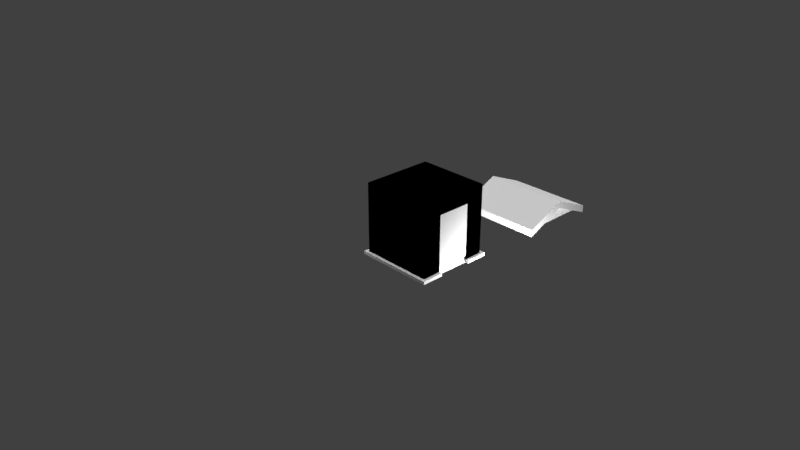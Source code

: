# Source: houses.blend  (saved by Blender 2.79.0; exported with 4.5.12 LTS)
import bpy
from mathutils import Matrix  # noqa: F401  (used for matrix-valued properties, if any)

bpy.ops.wm.read_factory_settings(use_empty=True)
scene = bpy.context.scene
scene.name = 'Scene'

# ---- collections
col_collection_1 = bpy.data.collections.new('Collection 1'); scene.collection.children.link(col_collection_1)

# ---- world
world_world = bpy.data.worlds.new('World'); scene.world = world_world
world_world.color = (0.05088, 0.05088, 0.05088)
world_world.use_sun_shadow = False
world_world.sun_shadow_jitter_overblur = 0.0
world_world.cycles.sampling_method = 'MANUAL'

# ---- cameras
cam_camera = bpy.data.cameras.new('Camera')
cam_camera.clip_end = 100.0
cam_camera.lens = 35.0
cam_camera.sensor_width = 32.0
cam_camera.sensor_height = 18.0
cam_camera.ortho_scale = 7.314
cam_camera.dof.focus_distance = 0.0
cam_camera.dof.aperture_fstop = 128.0

# ---- lights
light_point_002 = bpy.data.lights.new('Point.002', 'POINT')
light_point_002.transmission_factor = 0.0
light_point_002.energy = 100.0
light_point_002.shadow_buffer_clip_start = 0.5
light_point_002.shadow_soft_size = 0.1
light_point_002.shadow_maximum_resolution = 0.006
light_point_002.use_absolute_resolution = True
light_point_001 = bpy.data.lights.new('Point.001', 'POINT')
light_point_001.transmission_factor = 0.0
light_point_001.energy = 100.0
light_point_001.shadow_buffer_clip_start = 0.5
light_point_001.shadow_soft_size = 0.1
light_point_001.shadow_maximum_resolution = 0.006
light_point_001.use_absolute_resolution = True
light_point = bpy.data.lights.new('Point', 'POINT')
light_point.transmission_factor = 0.0
light_point.energy = 100.0
light_point.shadow_buffer_clip_start = 0.5
light_point.shadow_soft_size = 0.1
light_point.shadow_maximum_resolution = 0.006
light_point.use_absolute_resolution = True
light_sun_001 = bpy.data.lights.new('Sun.001', 'SUN')
light_sun_001.transmission_factor = 0.0
light_sun_001.angle = 0.1993
light_sun_001.energy = 1.0
light_sun_001.shadow_buffer_clip_start = 0.5
light_sun_001.shadow_soft_size = 0.1
light_sun_001.shadow_cascade_max_distance = 1000.0
light_sun = bpy.data.lights.new('Sun', 'SUN')
light_sun.transmission_factor = 0.0
light_sun.angle = 0.1993
light_sun.energy = 1.0
light_sun.shadow_buffer_clip_start = 0.5
light_sun.shadow_soft_size = 0.1
light_sun.shadow_cascade_max_distance = 1000.0
light_lamp = bpy.data.lights.new('Lamp', 'POINT')
light_lamp.transmission_factor = 0.0
light_lamp.cutoff_distance = 30.0
light_lamp.energy = 100.0
light_lamp.shadow_buffer_clip_start = 1.001
light_lamp.shadow_soft_size = 0.1
light_lamp.shadow_maximum_resolution = 0.006
light_lamp.use_absolute_resolution = True

# ---- meshes
me_cube_004 = bpy.data.meshes.new('Cube.004')
me_cube_004.from_pydata([(0.0, 1.192e-07, 0.0), (0.0, 1.192e-07, 0.1019), (0.0, 1.0, 0.0), (0.0, 1.0, 0.1019), (1.0, 1.192e-07, 0.0), (1.0, 1.192e-07, 0.1019), (1.0, 1.0, 0.0), (1.0, 1.0, 0.1019), (0.0, 0.5, 0.217), (0.0, 0.5, 0.3188), (1.0, 0.5, 0.217), (1.0, 0.5, 0.3188), (0.0, -0.06829, -0.02952), (0.0, -0.06829, 0.07235), (0.0, 1.068, 0.07235), (0.0, 1.068, -0.02952), (1.0, 1.068, -0.02952), (1.0, 1.068, 0.07235), (1.0, -0.06829, 0.07235), (1.0, -0.06829, -0.02952), (-0.1008, 0.5, 0.217), (-0.1008, 1.192e-07, 0.0), (-0.1008, 1.192e-07, 0.1019), (-0.1008, 0.5, 0.3188), (-0.1008, 1.0, 0.1019), (-0.1008, 1.0, 0.0), (1.101, 1.0, 0.1019), (1.101, 1.0, 0.0), (1.101, 0.5, 0.217), (1.101, 0.5, 0.3188), (1.101, 1.192e-07, 0.1019), (1.101, 1.192e-07, 0.0), (-0.1008, -0.06829, -0.02952), (-0.1008, -0.06829, 0.07235), (-0.1008, 1.068, 0.07235), (-0.1008, 1.068, -0.02952), (1.101, 1.068, 0.07235), (1.101, 1.068, -0.02952), (1.101, -0.06829, 0.07235), (1.101, -0.06829, -0.02952), (0.0, 0.5, -1.49e-08), (0.0, 1.192e-07, -1.49e-08), (1.0, 1.0, -1.49e-08), (0.0, 1.0, -1.49e-08), (1.0, 0.5, -1.49e-08), (1.0, 1.192e-07, -1.49e-08)], [], [(0, 12, 32, 21), (0, 4, 19, 12), (1, 9, 23, 22), (3, 14, 34, 24), (4, 0, 41, 45), (11, 9, 1, 5), (7, 3, 9, 11), (8, 2, 43, 40), (12, 13, 33, 32), (2, 8, 20, 25), (15, 14, 17, 16), (19, 18, 13, 12), (5, 18, 38, 30), (6, 2, 15, 16), (5, 1, 13, 18), (15, 2, 25, 35), (3, 7, 17, 14), (18, 19, 39, 38), (20, 23, 24, 25), (28, 29, 30, 31), (22, 21, 32, 33), (27, 26, 29, 28), (21, 22, 23, 20), (26, 27, 37, 36), (31, 30, 38, 39), (25, 24, 34, 35), (14, 15, 35, 34), (4, 10, 28, 31), (13, 1, 22, 33), (10, 6, 27, 28), (8, 0, 21, 20), (7, 11, 29, 26), (19, 4, 31, 39), (11, 5, 30, 29), (6, 16, 37, 27), (16, 17, 36, 37), (9, 3, 24, 23), (17, 7, 26, 36), (40, 44, 45, 41), (43, 42, 44, 40), (2, 6, 42, 43), (0, 8, 40, 41), (6, 10, 44, 42), (10, 4, 45, 44)])
_uv = me_cube_004.uv_layers.new(name='UVMap')
_uv.uv.foreach_set('vector', [0.1242, 0.8544, 0.1242, 0.904, 0.05088, 0.904, 0.05088, 0.8544, 0.1242, 0.8544, 0.8512, 0.8544, 0.8512, 0.904, 0.1242, 0.904, 0.1242, 0.8544, 0.1242, 0.4909, 0.05088, 0.4909, 0.05088, 0.8544, 0.1242, 0.1273, 0.1242, 0.07767, 0.05088, 0.07767, 0.05088, 0.1273, 0.8512, 0.8544, 0.1242, 0.8544, 0.1242, 0.8544, 0.8512, 0.8544, 0.8512, 0.4909, 0.1242, 0.4909, 0.1242, 0.8544, 0.8512, 0.8544, 0.8512, 0.1273, 0.1242, 0.1273, 0.1242, 0.4909, 0.8512, 0.4909, 0.1242, 0.4909, 0.1242, 0.1273, 0.1242, 0.1273, 0.1242, 0.4909, 0.1242, 0.904, 0.1242, 0.904, 0.05088, 0.904, 0.05088, 0.904, 0.1242, 0.1273, 0.1242, 0.4909, 0.05088, 0.4909, 0.05088, 0.1273, 0.1242, 0.07767, 0.1242, 0.07767, 0.8512, 0.07767, 0.8512, 0.07767, 0.8512, 0.904, 0.8512, 0.904, 0.1242, 0.904, 0.1242, 0.904, 0.8512, 0.8544, 0.8512, 0.904, 0.9245, 0.904, 0.9245, 0.8544, 0.8512, 0.1273, 0.1242, 0.1273, 0.1242, 0.07767, 0.8512, 0.07767, 0.8512, 0.8544, 0.1242, 0.8544, 0.1242, 0.904, 0.8512, 0.904, 0.1242, 0.07767, 0.1242, 0.1273, 0.05088, 0.1273, 0.05088, 0.07767, 0.1242, 0.1273, 0.8512, 0.1273, 0.8512, 0.07767, 0.1242, 0.07767, 0.8512, 0.904, 0.8512, 0.904, 0.9245, 0.904, 0.9245, 0.904, 0.05088, 0.4909, 0.05088, 0.4909, 0.05088, 0.1273, 0.05088, 0.1273, 0.9245, 0.4909, 0.9245, 0.4909, 0.9245, 0.8544, 0.9245, 0.8544, 0.05088, 0.8544, 0.05088, 0.8544, 0.05088, 0.904, 0.05088, 0.904, 0.9245, 0.1273, 0.9245, 0.1273, 0.9245, 0.4909, 0.9245, 0.4909, 0.05088, 0.8544, 0.05088, 0.8544, 0.05088, 0.4909, 0.05088, 0.4909, 0.9245, 0.1273, 0.9245, 0.1273, 0.9245, 0.07767, 0.9245, 0.07767, 0.9245, 0.8544, 0.9245, 0.8544, 0.9245, 0.904, 0.9245, 0.904, 0.05088, 0.1273, 0.05088, 0.1273, 0.05088, 0.07767, 0.05088, 0.07767, 0.1242, 0.07767, 0.1242, 0.07767, 0.05088, 0.07767, 0.05088, 0.07767, 0.8512, 0.8544, 0.8512, 0.4909, 0.9245, 0.4909, 0.9245, 0.8544, 0.1242, 0.904, 0.1242, 0.8544, 0.05088, 0.8544, 0.05088, 0.904, 0.8512, 0.4909, 0.8512, 0.1273, 0.9245, 0.1273, 0.9245, 0.4909, 0.1242, 0.4909, 0.1242, 0.8544, 0.05088, 0.8544, 0.05088, 0.4909, 0.8512, 0.1273, 0.8512, 0.4909, 0.9245, 0.4909, 0.9245, 0.1273, 0.8512, 0.904, 0.8512, 0.8544, 0.9245, 0.8544, 0.9245, 0.904, 0.8512, 0.4909, 0.8512, 0.8544, 0.9245, 0.8544, 0.9245, 0.4909, 0.8512, 0.1273, 0.8512, 0.07767, 0.9245, 0.07767, 0.9245, 0.1273, 0.8512, 0.07767, 0.8512, 0.07767, 0.9245, 0.07767, 0.9245, 0.07767, 0.1242, 0.4909, 0.1242, 0.1273, 0.05088, 0.1273, 0.05088, 0.4909, 0.8512, 0.07767, 0.8512, 0.1273, 0.9245, 0.1273, 0.9245, 0.07767, 0.1242, 0.4909, 0.8512, 0.4909, 0.8512, 0.8544, 0.1242, 0.8544, 0.1242, 0.1273, 0.8512, 0.1273, 0.8512, 0.4909, 0.1242, 0.4909, 0.1242, 0.1273, 0.8512, 0.1273, 0.8512, 0.1273, 0.1242, 0.1273, 0.1242, 0.8544, 0.1242, 0.4909, 0.1242, 0.4909, 0.1242, 0.8544, 0.8512, 0.1273, 0.8512, 0.4909, 0.8512, 0.4909, 0.8512, 0.1273, 0.8512, 0.4909, 0.8512, 0.8544, 0.8512, 0.8544, 0.8512, 0.4909])
me_cube_004.use_remesh_preserve_volume = False
me_cube_004.use_remesh_preserve_attributes = False
me_cube_004.use_mirror_vertex_groups = False
me_cube_004.update()
me_cube_002 = bpy.data.meshes.new('Cube.002')
me_cube_002.from_pydata([(0.0, 0.0, 0.0), (0.0, 0.0, 1.0), (0.0, 1.0, 0.0), (0.0, 1.0, 1.0), (1.0, 0.0, 0.0), (1.0, 0.0, 1.0), (1.0, 1.0, 0.0), (1.0, 1.0, 1.0), (0.0, 0.7352, 0.0), (0.0, 0.2648, 0.0), (0.0, 0.2648, 1.0), (0.0, 0.7352, 1.0), (1.0, 0.2648, 0.0), (1.0, 0.7352, 0.0), (1.0, 0.7352, 1.0), (1.0, 0.2648, 1.0), (0.0, 0.0, 0.8144), (0.0, 1.0, 0.8144), (1.0, 1.0, 0.8144), (1.0, 0.0, 0.8144), (1.0, 0.7352, 0.8144), (1.0, 0.2648, 0.8144), (0.0, 0.2648, 0.8144), (0.0, 0.7352, 0.8144), (0.0, 1.0, 0.03877), (1.0, 1.0, 0.03877), (1.0, 0.0, 0.03877), (1.0, 0.7352, 0.03877), (1.0, 0.2648, 0.03877), (0.0, 0.2648, 0.03877), (0.0, 0.7352, 0.03877), (0.0, 0.0, 0.03877), (-0.04454, 0.2648, -0.001727), (-0.04454, -0.04454, -0.001727), (-0.04454, 1.045, 0.0405), (-0.04454, 1.045, -0.001727), (1.045, 1.045, -0.001727), (1.045, 1.045, 0.0405), (1.045, 0.7352, -0.001727), (1.045, -0.04454, 0.0405), (1.045, -0.04454, -0.001727), (-0.04454, 0.7352, -0.001727), (1.045, 0.2648, -0.001727), (1.045, 0.7352, 0.0405), (1.045, 0.2648, 0.0405), (-0.04454, 0.2648, 0.0405), (-0.04454, 0.7352, 0.0405), (-0.04454, -0.04454, 0.0405), (0.0, 0.2648, 1.0), (0.0, 0.7352, 1.0), (1.0, 0.7352, 1.0), (1.0, 0.2648, 1.0)], [], [(23, 11, 3, 17), (17, 3, 7, 18), (21, 15, 5, 19), (19, 5, 1, 16), (9, 12, 4, 0), (15, 10, 1, 5), (7, 3, 11, 14), (10, 15, 51, 48), (2, 6, 13, 8), (8, 13, 12, 9), (18, 7, 14, 20), (20, 14, 15, 21), (16, 1, 10, 22), (22, 10, 11, 23), (29, 22, 23, 30), (31, 16, 22, 29), (30, 24, 34, 46), (25, 18, 20, 27), (26, 19, 16, 31), (28, 21, 19, 26), (24, 17, 18, 25), (30, 23, 17, 24), (9, 0, 33, 32), (13, 6, 36, 38), (29, 30, 46, 45), (8, 9, 32, 41), (31, 29, 45, 47), (2, 8, 41, 35), (41, 46, 34, 35), (35, 34, 37, 36), (42, 44, 39, 40), (40, 39, 47, 33), (36, 37, 43, 38), (33, 47, 45, 32), (32, 45, 46, 41), (4, 12, 42, 40), (24, 25, 37, 34), (27, 13, 38, 43), (28, 26, 39, 44), (0, 4, 40, 33), (12, 28, 44, 42), (26, 31, 47, 39), (6, 2, 35, 36), (25, 27, 43, 37), (50, 49, 48, 51), (15, 14, 50, 51), (11, 10, 48, 49), (14, 11, 49, 50)])
_uv = me_cube_002.uv_layers.new(name='UVMap')
_uv.uv.foreach_set('vector', [0.2828, 0.7938, 0.2828, 0.9583, 0.04809, 0.9583, 0.04809, 0.7938, 0.067, 0.2766, 0.067, 0.1157, 0.9338, 0.1157, 0.9338, 0.2766, 0.3184, 0.8008, 0.3184, 0.9609, 0.08984, 0.9609, 0.08984, 0.8008, 0.8625, 0.7919, 0.8625, 0.9552, -0.01753, 0.9552, -0.01753, 0.7919, 0.434, 0.5072, 0.3987, 0.4662, 0.3577, 0.4673, 0.4017, 0.5079, 0.2493, 0.1899, 0.2493, 0.9651, 0.04397, 0.9651, 0.04397, 0.1899, 0.8192, 0.1899, 0.8192, 0.9651, 0.6139, 0.9651, 0.6139, 0.1899, 0.2493, 0.9651, 0.2493, 0.1899, 0.2493, 0.1899, 0.2493, 0.9651, 0.5259, 0.5055, 0.5162, 0.463, 0.4733, 0.4641, 0.4924, 0.5061, 0.4924, 0.5061, 0.4733, 0.4641, 0.3987, 0.4662, 0.434, 0.5072, 0.9512, 0.8008, 0.9512, 0.9609, 0.7227, 0.9609, 0.7227, 0.8008, 0.7227, 0.8008, 0.7227, 0.9609, 0.3184, 0.9609, 0.3184, 0.8008, 0.9345, 0.7938, 0.9345, 0.9583, 0.6998, 0.9583, 0.6998, 0.7938, 0.6998, 0.7938, 0.6998, 0.9583, 0.2828, 0.9583, 0.2828, 0.7938, 0.3184, 0.1328, 0.3184, 0.8008, 0.7227, 0.8008, 0.7227, 0.1328, 0.9345, 0.1063, 0.9345, 0.7938, 0.6998, 0.7938, 0.6998, 0.1063, 0.4924, 0.5109, 0.5259, 0.5103, 0.5319, 0.5118, 0.493, 0.5125, 0.9512, 0.1328, 0.9512, 0.8008, 0.7227, 0.8008, 0.7227, 0.1328, 0.8625, 0.1093, 0.8625, 0.7919, -0.01753, 0.7919, -0.01753, 0.1093, 0.3184, 0.1328, 0.3184, 0.8008, 0.08984, 0.8008, 0.08984, 0.1328, 0.067, 0.9489, 0.067, 0.2766, 0.9338, 0.2766, 0.9338, 0.9489, 0.2828, 0.1063, 0.2828, 0.7938, 0.04809, 0.7938, 0.04809, 0.1063, 0.434, 0.5072, 0.4017, 0.5079, 0.3978, 0.5091, 0.4352, 0.5084, 0.4733, 0.4641, 0.5162, 0.463, 0.523, 0.46, 0.4722, 0.4614, 0.4338, 0.5119, 0.4924, 0.5109, 0.493, 0.5125, 0.435, 0.5135, 0.4924, 0.5061, 0.434, 0.5072, 0.4352, 0.5084, 0.4931, 0.5074, 0.4014, 0.5125, 0.4338, 0.5119, 0.435, 0.5135, 0.3975, 0.5142, 0.5259, 0.5055, 0.4924, 0.5061, 0.4931, 0.5074, 0.5319, 0.5066, 0.4931, 0.5074, 0.493, 0.5125, 0.5319, 0.5118, 0.5319, 0.5066, 0.5319, 0.5066, 0.5319, 0.5118, 0.523, 0.4667, 0.523, 0.46, 0.3184, 0.09766, 0.3184, 0.1348, 0.05078, 0.1348, 0.05078, 0.09766, 0.3482, 0.4649, 0.3476, 0.4713, 0.3975, 0.5142, 0.3978, 0.5091, 0.9902, 0.09766, 0.9902, 0.1348, 0.7227, 0.1348, 0.7227, 0.09766, 0.3978, 0.5091, 0.3975, 0.5142, 0.435, 0.5135, 0.4352, 0.5084, 0.3184, 0.09766, 0.3184, 0.1348, 0.7227, 0.1348, 0.7227, 0.09766, 0.3577, 0.4673, 0.3987, 0.4662, 0.3967, 0.4635, 0.3482, 0.4649, 0.5259, 0.5103, 0.5162, 0.469, 0.523, 0.4667, 0.5319, 0.5118, 0.4731, 0.4701, 0.4733, 0.4641, 0.4722, 0.4614, 0.472, 0.468, 0.3983, 0.4721, 0.3572, 0.4731, 0.3476, 0.4713, 0.3963, 0.47, 0.4017, 0.5079, 0.3577, 0.4673, 0.3482, 0.4649, 0.3978, 0.5091, 0.3987, 0.4662, 0.3983, 0.4721, 0.3963, 0.47, 0.3967, 0.4635, 0.3572, 0.4731, 0.4014, 0.5125, 0.3975, 0.5142, 0.3476, 0.4713, 0.5162, 0.463, 0.5259, 0.5055, 0.5319, 0.5066, 0.523, 0.46, 0.5162, 0.469, 0.4731, 0.4701, 0.472, 0.468, 0.523, 0.4667, 0.6139, 0.1899, 0.6139, 0.9651, 0.2493, 0.9651, 0.2493, 0.1899, 0.3184, 0.9609, 0.7227, 0.9609, 0.7227, 0.9609, 0.3184, 0.9609, 0.4908, 0.6365, 0.4285, 0.6361, 0.4285, 0.6361, 0.4908, 0.6365, 0.6139, 0.1899, 0.6139, 0.9651, 0.6139, 0.9651, 0.6139, 0.1899])
me_cube_002.use_remesh_preserve_volume = False
me_cube_002.use_remesh_preserve_attributes = False
me_cube_002.use_mirror_vertex_groups = False
me_cube_002.update()
me_cube = bpy.data.meshes.new('Cube')
me_cube.from_pydata([(0.0, 0.0, 0.0), (0.0, 0.0, 1.0), (0.0, 1.0, 0.0), (0.0, 1.0, 1.0), (1.0, 0.0, 0.0), (1.0, 0.0, 1.0), (1.0, 1.0, 0.0), (1.0, 1.0, 1.0)], [], [(0, 1, 3, 2), (2, 3, 7, 6), (6, 7, 5, 4), (4, 5, 1, 0), (2, 6, 4, 0), (7, 3, 1, 5)])
me_cube.use_remesh_preserve_volume = False
me_cube.use_remesh_preserve_attributes = False
me_cube.use_mirror_vertex_groups = False
me_cube.update()

# ---- objects
ob_point_002 = bpy.data.objects.new('Point.002', light_point_002)
ob_point_001 = bpy.data.objects.new('Point.001', light_point_001)
ob_point = bpy.data.objects.new('Point', light_point)
ob_sun_001 = bpy.data.objects.new('Sun.001', light_sun_001)
ob_sun = bpy.data.objects.new('Sun', light_sun)
ob_roof1 = bpy.data.objects.new('roof1', me_cube_004)
ob_shed1 = bpy.data.objects.new('shed1', me_cube_002)
ob_reference_cube = bpy.data.objects.new('Reference Cube', me_cube)
ob_lamp = bpy.data.objects.new('Lamp', light_lamp)
ob_camera = bpy.data.objects.new('Camera', cam_camera)

# ---- transforms, parenting, visibility, modifiers, constraints
ob_point_002.location = (-1.714, -0.3555, -0.552)
ob_point_002.lineart.crease_threshold = 0.0
ob_point_001.location = (1.531, 1.159, -0.552)
ob_point_001.lineart.crease_threshold = 0.0
ob_point.location = (1.531, 1.159, -0.552)
ob_point.lineart.crease_threshold = 0.0
ob_sun_001.location = (1.531, 1.159, -0.552)
ob_sun_001.lineart.crease_threshold = 0.0
ob_sun.location = (1.531, 1.159, -0.552)
ob_sun.lineart.crease_threshold = 0.0
ob_roof1.location = (0.0, 2.0, 0.0)
ob_roof1.lineart.crease_threshold = 0.0
ob_shed1.location = (0.0, 0.0, 0.0)
ob_shed1.lineart.crease_threshold = 0.0
ob_reference_cube.location = (0.0, 0.0, 0.0)
ob_reference_cube.hide_viewport = True
ob_reference_cube.lineart.crease_threshold = 0.0
ob_lamp.location = (4.076, 1.005, 5.904)
ob_lamp.rotation_euler = (0.6503, 0.05522, 1.866)
ob_lamp.lock_rotations_4d = False
ob_lamp.empty_display_type = 'ARROWS'
ob_lamp.color = (0.0, 0.0, 0.0, 0.0)
ob_lamp.lineart.crease_threshold = 0.0
ob_camera.location = (7.481, -6.508, 5.344)
ob_camera.rotation_euler = (1.109, 0.0, 0.8149)
ob_camera.lock_rotations_4d = False
ob_camera.empty_display_type = 'ARROWS'
ob_camera.color = (0.0, 0.0, 0.0, 0.0)
ob_camera.display_type = 'WIRE'
ob_camera.lineart.crease_threshold = 0.0

# ---- collection membership
col_collection_1.objects.link(ob_point_002)
col_collection_1.objects.link(ob_point_001)
col_collection_1.objects.link(ob_point)
col_collection_1.objects.link(ob_sun_001)
col_collection_1.objects.link(ob_sun)
col_collection_1.objects.link(ob_roof1)
col_collection_1.objects.link(ob_shed1)
col_collection_1.objects.link(ob_reference_cube)
col_collection_1.objects.link(ob_lamp)
col_collection_1.objects.link(ob_camera)

# ---- scene / render settings (as saved in the file)
scene.camera = ob_camera
scene.frame_start = 1; scene.frame_end = 250; scene.frame_set(1)
scene.render.engine = 'BLENDER_EEVEE_NEXT'
scene.render.resolution_percentage = 50
scene.render.dither_intensity = 0.0
scene.cycles.use_denoising = False
scene.cycles.samples = 128
scene.cycles.sampling_pattern = 'TABULATED_SOBOL'
scene.cycles.use_adaptive_sampling = False
scene.cycles.use_light_tree = False
scene.cycles.blur_glossy = 0.0
scene.cycles.sample_clamp_indirect = 0.0
scene.view_settings.view_transform = 'Standard'
bpy.context.view_layer.update()
